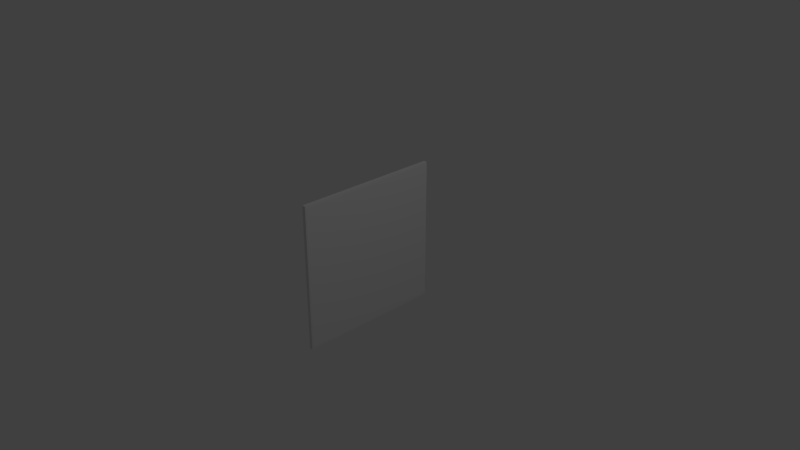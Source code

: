 # Source: cubicle.blend  (saved by Blender 2.78.0; exported with 4.5.12 LTS)
import bpy
from mathutils import Matrix  # noqa: F401  (used for matrix-valued properties, if any)

bpy.ops.wm.read_factory_settings(use_empty=True)
scene = bpy.context.scene
scene.name = 'Scene'

# ---- collections
col_collection_1 = bpy.data.collections.new('Collection 1'); scene.collection.children.link(col_collection_1)

# ---- world
world_world = bpy.data.worlds.new('World'); scene.world = world_world
world_world.color = (0.05088, 0.05088, 0.05088)
world_world.use_sun_shadow = False
world_world.sun_shadow_jitter_overblur = 0.0
world_world.cycles.sampling_method = 'MANUAL'

# ---- cameras
cam_camera = bpy.data.cameras.new('Camera')
cam_camera.clip_end = 100.0
cam_camera.lens = 35.0
cam_camera.sensor_width = 32.0
cam_camera.sensor_height = 18.0
cam_camera.ortho_scale = 7.314
cam_camera.dof.focus_distance = 0.0
cam_camera.dof.aperture_fstop = 128.0

# ---- lights
light_lamp = bpy.data.lights.new('Lamp', 'POINT')
light_lamp.transmission_factor = 0.0
light_lamp.cutoff_distance = 30.0
light_lamp.energy = 100.0
light_lamp.shadow_buffer_clip_start = 1.001
light_lamp.shadow_soft_size = 0.1
light_lamp.shadow_maximum_resolution = 0.006
light_lamp.use_absolute_resolution = True

# ---- meshes
me_cube_000 = bpy.data.meshes.new('Cube.000')
me_cube_000.from_pydata([(-0.644, -0.9884, -1.023), (-0.644, -1.023, -0.9884), (-0.679, -0.9884, -0.9884), (-0.644, -0.9993, -1.022), (-0.644, -1.009, -1.017), (-0.6548, -0.9884, -1.022), (-0.6551, -0.9996, -1.02), (-0.6547, -1.009, -1.015), (-0.6645, -0.9884, -1.017), (-0.6641, -0.9992, -1.015), (-0.6625, -1.007, -1.012), (-0.6548, -1.022, -0.9884), (-0.6645, -1.017, -0.9884), (-0.644, -1.022, -0.9993), (-0.6551, -1.02, -0.9995), (-0.6641, -1.015, -0.9992), (-0.644, -1.017, -1.009), (-0.6547, -1.015, -1.009), (-0.6625, -1.012, -1.007), (-0.6773, -0.9884, -0.9993), (-0.6723, -0.9884, -1.009), (-0.6773, -0.9993, -0.9884), (-0.6752, -0.9995, -0.9996), (-0.6705, -0.9992, -1.009), (-0.6723, -1.009, -0.9884), (-0.6705, -1.009, -0.9992), (-0.6672, -1.007, -1.007), (-0.644, -1.023, 0.9884), (-0.644, -0.9884, 1.023), (-0.679, -0.9884, 0.9884), (-0.644, -1.022, 0.9993), (-0.644, -1.017, 1.009), (-0.6548, -1.022, 0.9884), (-0.6551, -1.02, 0.9996), (-0.6547, -1.015, 1.009), (-0.6645, -1.017, 0.9884), (-0.6641, -1.015, 0.9992), (-0.6625, -1.012, 1.007), (-0.6548, -0.9884, 1.022), (-0.6645, -0.9884, 1.017), (-0.644, -0.9993, 1.022), (-0.6551, -0.9995, 1.02), (-0.6641, -0.9992, 1.015), (-0.644, -1.009, 1.017), (-0.6547, -1.009, 1.015), (-0.6625, -1.007, 1.012), (-0.6773, -0.9993, 0.9884), (-0.6723, -1.009, 0.9884), (-0.6773, -0.9884, 0.9993), (-0.6752, -0.9996, 0.9995), (-0.6705, -1.009, 0.9992), (-0.6723, -0.9884, 1.009), (-0.6705, -0.9992, 1.009), (-0.6672, -1.007, 1.007), (-0.644, 0.9884, -1.023), (-0.679, 0.9884, -0.9884), (-0.644, 1.023, -0.9884), (-0.6548, 0.9884, -1.022), (-0.6645, 0.9884, -1.017), (-0.644, 0.9993, -1.022), (-0.6551, 0.9995, -1.02), (-0.6641, 0.9992, -1.015), (-0.644, 1.009, -1.017), (-0.6547, 1.009, -1.015), (-0.6625, 1.007, -1.012), (-0.6773, 0.9993, -0.9884), (-0.6723, 1.009, -0.9884), (-0.6773, 0.9884, -0.9993), (-0.6752, 0.9996, -0.9995), (-0.6705, 1.009, -0.9992), (-0.6723, 0.9884, -1.009), (-0.6705, 0.9992, -1.009), (-0.6672, 1.007, -1.007), (-0.644, 1.022, -0.9993), (-0.644, 1.017, -1.009), (-0.6548, 1.022, -0.9884), (-0.6551, 1.02, -0.9996), (-0.6547, 1.015, -1.009), (-0.6645, 1.017, -0.9884), (-0.6641, 1.015, -0.9992), (-0.6625, 1.012, -1.007), (-0.644, 0.9884, 1.023), (-0.644, 1.023, 0.9884), (-0.679, 0.9884, 0.9884), (-0.644, 0.9993, 1.022), (-0.644, 1.009, 1.017), (-0.6548, 0.9884, 1.022), (-0.6551, 0.9996, 1.02), (-0.6547, 1.009, 1.015), (-0.6645, 0.9884, 1.017), (-0.6641, 0.9992, 1.015), (-0.6625, 1.007, 1.012), (-0.6548, 1.022, 0.9884), (-0.6645, 1.017, 0.9884), (-0.644, 1.022, 0.9993), (-0.6551, 1.02, 0.9995), (-0.6641, 1.015, 0.9992), (-0.644, 1.017, 1.009), (-0.6547, 1.015, 1.009), (-0.6625, 1.012, 1.007), (-0.6773, 0.9884, 0.9993), (-0.6723, 0.9884, 1.009), (-0.6773, 0.9993, 0.9884), (-0.6752, 0.9995, 0.9996), (-0.6705, 0.9992, 1.009), (-0.6723, 1.009, 0.9884), (-0.6705, 1.009, 0.9992), (-0.6672, 1.007, 1.007), (0.644, -0.9884, -1.023), (0.679, -0.9884, -0.9884), (0.644, -1.023, -0.9884), (0.6548, -0.9884, -1.022), (0.6645, -0.9884, -1.017), (0.644, -0.9993, -1.022), (0.6551, -0.9995, -1.02), (0.6641, -0.9992, -1.015), (0.644, -1.009, -1.017), (0.6547, -1.009, -1.015), (0.6625, -1.007, -1.012), (0.6773, -0.9993, -0.9884), (0.6723, -1.009, -0.9884), (0.6773, -0.9884, -0.9993), (0.6752, -0.9996, -0.9995), (0.6705, -1.009, -0.9992), (0.6723, -0.9884, -1.009), (0.6705, -0.9992, -1.009), (0.6672, -1.007, -1.007), (0.644, -1.022, -0.9993), (0.644, -1.017, -1.009), (0.6548, -1.022, -0.9884), (0.6551, -1.02, -0.9996), (0.6547, -1.015, -1.009), (0.6645, -1.017, -0.9884), (0.6641, -1.015, -0.9992), (0.6625, -1.012, -1.007), (0.644, -0.9884, 1.023), (0.644, -1.023, 0.9884), (0.679, -0.9884, 0.9884), (0.644, -0.9993, 1.022), (0.644, -1.009, 1.017), (0.6548, -0.9884, 1.022), (0.6551, -0.9996, 1.02), (0.6547, -1.009, 1.015), (0.6645, -0.9884, 1.017), (0.6641, -0.9992, 1.015), (0.6625, -1.007, 1.012), (0.6548, -1.022, 0.9884), (0.6645, -1.017, 0.9884), (0.644, -1.022, 0.9993), (0.6551, -1.02, 0.9995), (0.6641, -1.015, 0.9992), (0.644, -1.017, 1.009), (0.6547, -1.015, 1.009), (0.6625, -1.012, 1.007), (0.6773, -0.9884, 0.9993), (0.6723, -0.9884, 1.009), (0.6773, -0.9993, 0.9884), (0.6752, -0.9995, 0.9996), (0.6705, -0.9992, 1.009), (0.6723, -1.009, 0.9884), (0.6705, -1.009, 0.9992), (0.6672, -1.007, 1.007), (0.644, 0.9884, -1.023), (0.644, 1.023, -0.9884), (0.679, 0.9884, -0.9884), (0.644, 0.9993, -1.022), (0.644, 1.009, -1.017), (0.6548, 0.9884, -1.022), (0.6551, 0.9996, -1.02), (0.6547, 1.009, -1.015), (0.6645, 0.9884, -1.017), (0.6641, 0.9992, -1.015), (0.6625, 1.007, -1.012), (0.6548, 1.022, -0.9884), (0.6645, 1.017, -0.9884), (0.644, 1.022, -0.9993), (0.6551, 1.02, -0.9995), (0.6641, 1.015, -0.9992), (0.644, 1.017, -1.009), (0.6547, 1.015, -1.009), (0.6625, 1.012, -1.007), (0.6773, 0.9884, -0.9993), (0.6723, 0.9884, -1.009), (0.6773, 0.9993, -0.9884), (0.6752, 0.9995, -0.9996), (0.6705, 0.9992, -1.009), (0.6723, 1.009, -0.9884), (0.6705, 1.009, -0.9992), (0.6672, 1.007, -1.007), (0.644, 0.9884, 1.023), (0.679, 0.9884, 0.9884), (0.644, 1.023, 0.9884), (0.6548, 0.9884, 1.022), (0.6645, 0.9884, 1.017), (0.644, 0.9993, 1.022), (0.6551, 0.9995, 1.02), (0.6641, 0.9992, 1.015), (0.644, 1.009, 1.017), (0.6547, 1.009, 1.015), (0.6625, 1.007, 1.012), (0.6773, 0.9993, 0.9884), (0.6723, 1.009, 0.9884), (0.6773, 0.9884, 0.9993), (0.6752, 0.9996, 0.9995), (0.6705, 1.009, 0.9992), (0.6723, 0.9884, 1.009), (0.6705, 0.9992, 1.009), (0.6672, 1.007, 1.007), (0.644, 1.022, 0.9993), (0.644, 1.017, 1.009), (0.6548, 1.022, 0.9884), (0.6551, 1.02, 0.9996), (0.6547, 1.015, 1.009), (0.6645, 1.017, 0.9884), (0.6641, 1.015, 0.9992), (0.6625, 1.012, 1.007)], [], [(110, 136, 27, 1), (164, 190, 137, 109), (189, 81, 28, 135), (2, 29, 83, 55), (56, 82, 191, 163), (0, 3, 6, 5), (3, 4, 7, 6), (4, 16, 17, 7), (5, 6, 9, 8), (6, 7, 10, 9), (7, 17, 18, 10), (1, 11, 14, 13), (11, 12, 15, 14), (12, 24, 25, 15), (13, 14, 17, 16), (14, 15, 18, 17), (15, 25, 26, 18), (2, 19, 22, 21), (19, 20, 23, 22), (20, 8, 9, 23), (21, 22, 25, 24), (22, 23, 26, 25), (23, 9, 10, 26), (10, 18, 26), (27, 30, 33, 32), (30, 31, 34, 33), (31, 43, 44, 34), (32, 33, 36, 35), (33, 34, 37, 36), (34, 44, 45, 37), (28, 38, 41, 40), (38, 39, 42, 41), (39, 51, 52, 42), (40, 41, 44, 43), (41, 42, 45, 44), (42, 52, 53, 45), (29, 46, 49, 48), (46, 47, 50, 49), (47, 35, 36, 50), (48, 49, 52, 51), (49, 50, 53, 52), (50, 36, 37, 53), (37, 45, 53), (54, 57, 60, 59), (57, 58, 61, 60), (58, 70, 71, 61), (59, 60, 63, 62), (60, 61, 64, 63), (61, 71, 72, 64), (55, 65, 68, 67), (65, 66, 69, 68), (66, 78, 79, 69), (67, 68, 71, 70), (68, 69, 72, 71), (69, 79, 80, 72), (56, 73, 76, 75), (73, 74, 77, 76), (74, 62, 63, 77), (75, 76, 79, 78), (76, 77, 80, 79), (77, 63, 64, 80), (64, 72, 80), (81, 84, 87, 86), (84, 85, 88, 87), (85, 97, 98, 88), (86, 87, 90, 89), (87, 88, 91, 90), (88, 98, 99, 91), (82, 92, 95, 94), (92, 93, 96, 95), (93, 105, 106, 96), (94, 95, 98, 97), (95, 96, 99, 98), (96, 106, 107, 99), (83, 100, 103, 102), (100, 101, 104, 103), (101, 89, 90, 104), (102, 103, 106, 105), (103, 104, 107, 106), (104, 90, 91, 107), (91, 99, 107), (108, 111, 114, 113), (111, 112, 115, 114), (112, 124, 125, 115), (113, 114, 117, 116), (114, 115, 118, 117), (115, 125, 126, 118), (109, 119, 122, 121), (119, 120, 123, 122), (120, 132, 133, 123), (121, 122, 125, 124), (122, 123, 126, 125), (123, 133, 134, 126), (110, 127, 130, 129), (127, 128, 131, 130), (128, 116, 117, 131), (129, 130, 133, 132), (130, 131, 134, 133), (131, 117, 118, 134), (118, 126, 134), (135, 138, 141, 140), (138, 139, 142, 141), (139, 151, 152, 142), (140, 141, 144, 143), (141, 142, 145, 144), (142, 152, 153, 145), (136, 146, 149, 148), (146, 147, 150, 149), (147, 159, 160, 150), (148, 149, 152, 151), (149, 150, 153, 152), (150, 160, 161, 153), (137, 154, 157, 156), (154, 155, 158, 157), (155, 143, 144, 158), (156, 157, 160, 159), (157, 158, 161, 160), (158, 144, 145, 161), (145, 153, 161), (162, 165, 168, 167), (165, 166, 169, 168), (166, 178, 179, 169), (167, 168, 171, 170), (168, 169, 172, 171), (169, 179, 180, 172), (163, 173, 176, 175), (173, 174, 177, 176), (174, 186, 187, 177), (175, 176, 179, 178), (176, 177, 180, 179), (177, 187, 188, 180), (164, 181, 184, 183), (181, 182, 185, 184), (182, 170, 171, 185), (183, 184, 187, 186), (184, 185, 188, 187), (185, 171, 172, 188), (172, 180, 188), (189, 192, 195, 194), (192, 193, 196, 195), (193, 205, 206, 196), (194, 195, 198, 197), (195, 196, 199, 198), (196, 206, 207, 199), (190, 200, 203, 202), (200, 201, 204, 203), (201, 213, 214, 204), (202, 203, 206, 205), (203, 204, 207, 206), (204, 214, 215, 207), (191, 208, 211, 210), (208, 209, 212, 211), (209, 197, 198, 212), (210, 211, 214, 213), (211, 212, 215, 214), (212, 198, 199, 215), (199, 207, 215), (54, 0, 5, 57), (57, 5, 8, 58), (58, 8, 20, 70), (70, 20, 19, 67), (67, 19, 2, 55), (1, 27, 32, 11), (11, 32, 35, 12), (12, 35, 47, 24), (24, 47, 46, 21), (21, 46, 29, 2), (28, 81, 86, 38), (38, 86, 89, 39), (39, 89, 101, 51), (51, 101, 100, 48), (48, 100, 83, 29), (82, 56, 75, 92), (92, 75, 78, 93), (93, 78, 66, 105), (105, 66, 65, 102), (102, 65, 55, 83), (162, 54, 59, 165), (165, 59, 62, 166), (166, 62, 74, 178), (178, 74, 73, 175), (175, 73, 56, 163), (81, 189, 194, 84), (84, 194, 197, 85), (85, 197, 209, 97), (97, 209, 208, 94), (94, 208, 191, 82), (190, 164, 183, 200), (200, 183, 186, 201), (201, 186, 174, 213), (213, 174, 173, 210), (210, 173, 163, 191), (108, 162, 167, 111), (111, 167, 170, 112), (112, 170, 182, 124), (124, 182, 181, 121), (121, 181, 164, 109), (189, 135, 140, 192), (192, 140, 143, 193), (193, 143, 155, 205), (205, 155, 154, 202), (202, 154, 137, 190), (136, 110, 129, 146), (146, 129, 132, 147), (147, 132, 120, 159), (159, 120, 119, 156), (156, 119, 109, 137), (0, 108, 113, 3), (3, 113, 116, 4), (4, 116, 128, 16), (16, 128, 127, 13), (13, 127, 110, 1), (135, 28, 40, 138), (138, 40, 43, 139), (139, 43, 31, 151), (151, 31, 30, 148), (148, 30, 27, 136), (54, 162, 108, 0)])
me_cube_000.polygons.foreach_set('use_smooth', [True] * 218)
_uv = me_cube_000.uv_layers.new(name='UVMap')
_uv.uv.foreach_set('vector', [0.6274, 0.6865, 0.6269, 0.3511, 0.8681, 0.3508, 0.8686, 0.6862, 0.7458, 0.004839, 0.7458, 0.3426, 0.3755, 0.3426, 0.3755, 0.004839, 0.003852, 0.6881, 0.2451, 0.6881, 0.2451, 0.9995, 0.003852, 0.9996, 0.3702, 0.6853, 1.116e-08, 0.6853, 0.0, 0.3475, 0.3702, 0.3475, 0.3761, 0.6882, 0.3755, 0.3529, 0.6168, 0.3526, 0.6173, 0.6879, 0.8901, 0.5821, 0.888, 0.5821, 0.8879, 0.5802, 0.89, 0.5802, 0.888, 0.5821, 0.8861, 0.5821, 0.8861, 0.5802, 0.8879, 0.5802, 0.8686, 0.6913, 0.8686, 0.6898, 0.8706, 0.6898, 0.8706, 0.691, 0.89, 0.5802, 0.8879, 0.5802, 0.8879, 0.5786, 0.8899, 0.5786, 0.8879, 0.5802, 0.8861, 0.5802, 0.8864, 0.5789, 0.8879, 0.5786, 0.8861, 0.5802, 0.8848, 0.5802, 0.8854, 0.5789, 0.8864, 0.5789, 0.8686, 0.6862, 0.8706, 0.6862, 0.8707, 0.6881, 0.8686, 0.688, 0.8706, 0.6862, 0.8724, 0.6863, 0.8723, 0.6882, 0.8707, 0.6881, 0.8724, 0.6863, 0.8739, 0.6865, 0.8735, 0.6883, 0.8723, 0.6882, 0.8686, 0.688, 0.8707, 0.6881, 0.8706, 0.6898, 0.8686, 0.6898, 0.8707, 0.6881, 0.8723, 0.6882, 0.872, 0.6896, 0.8706, 0.6898, 0.8723, 0.6882, 0.8735, 0.6883, 0.8729, 0.6897, 0.872, 0.6896, 0.8739, 0.351, 0.8739, 0.3491, 0.876, 0.3491, 0.8759, 0.351, 0.8739, 0.3491, 0.8739, 0.3475, 0.8759, 0.3476, 0.876, 0.3491, 0.8898, 0.5772, 0.8899, 0.5786, 0.8879, 0.5786, 0.8877, 0.5775, 0.8759, 0.351, 0.876, 0.3491, 0.8776, 0.3492, 0.8777, 0.351, 0.876, 0.3491, 0.8759, 0.3476, 0.8773, 0.3478, 0.8776, 0.3492, 0.8877, 0.5775, 0.8879, 0.5786, 0.8864, 0.5789, 0.8863, 0.5781, 0.872, 0.6904, 0.872, 0.6896, 0.8729, 0.6897, 0.8681, 0.3508, 0.8681, 0.349, 0.8702, 0.349, 0.8701, 0.3509, 0.8681, 0.349, 0.8681, 0.3475, 0.8701, 0.3476, 0.8702, 0.349, 0.8904, 0.3523, 0.8885, 0.3523, 0.8886, 0.3505, 0.8902, 0.3505, 0.8701, 0.3509, 0.8702, 0.349, 0.8719, 0.3492, 0.8719, 0.351, 0.8702, 0.349, 0.8701, 0.3476, 0.8716, 0.3479, 0.8719, 0.3492, 0.8902, 0.3505, 0.8886, 0.3505, 0.8885, 0.3492, 0.8897, 0.3492, 0.8845, 0.3523, 0.8846, 0.3505, 0.8867, 0.3504, 0.8865, 0.3523, 0.8846, 0.3505, 0.885, 0.3488, 0.887, 0.3489, 0.8867, 0.3504, 0.885, 0.3488, 0.8855, 0.3475, 0.8874, 0.3478, 0.887, 0.3489, 0.8865, 0.3523, 0.8867, 0.3504, 0.8886, 0.3505, 0.8885, 0.3523, 0.8867, 0.3504, 0.887, 0.3489, 0.8885, 0.3492, 0.8886, 0.3505, 0.887, 0.3489, 0.8874, 0.3478, 0.8889, 0.3484, 0.8885, 0.3492, 0.8739, 0.6888, 0.8759, 0.6888, 0.876, 0.6907, 0.8739, 0.6906, 0.8759, 0.6888, 0.8777, 0.6888, 0.8776, 0.6906, 0.876, 0.6907, 0.8777, 0.6888, 0.8792, 0.6888, 0.8788, 0.6906, 0.8776, 0.6906, 0.8739, 0.6906, 0.876, 0.6907, 0.8759, 0.6922, 0.8739, 0.6923, 0.876, 0.6907, 0.8776, 0.6906, 0.8773, 0.692, 0.8759, 0.6922, 0.8776, 0.6906, 0.8788, 0.6906, 0.8782, 0.692, 0.8773, 0.692, 0.8897, 0.3492, 0.8885, 0.3492, 0.8889, 0.3484, 0.7549, 0.004508, 0.7529, 0.004544, 0.7528, 0.002702, 0.7549, 0.002709, 0.7529, 0.004544, 0.7511, 0.004646, 0.7512, 0.00286, 0.7528, 0.002702, 0.005304, 4.074e-08, 0.005304, 0.001324, 0.003286, 0.001402, 0.003292, 0.0002993, 0.7549, 0.002709, 0.7528, 0.002702, 0.7529, 0.001271, 0.7549, 0.001157, 0.7528, 0.002702, 0.7512, 0.00286, 0.7515, 0.00161, 0.7529, 0.001271, 0.003292, 0.0002993, 0.003286, 0.001402, 0.001835, 0.001674, 0.001835, 0.0008715, 0.005304, 0.004839, 0.003278, 0.004839, 0.003212, 0.002941, 0.005304, 0.00299, 0.003278, 0.004839, 0.001451, 0.004839, 0.00154, 0.003003, 0.003212, 0.002941, 0.001451, 0.004839, 0.0, 0.004839, 0.0003327, 0.002999, 0.00154, 0.003003, 0.005304, 0.00299, 0.003212, 0.002941, 0.003286, 0.001402, 0.005304, 0.001324, 0.003212, 0.002941, 0.00154, 0.003003, 0.001835, 0.001674, 0.003286, 0.001402, 0.00154, 0.003003, 0.0003327, 0.002999, 0.0009551, 0.001674, 0.001835, 0.001674, 0.3761, 0.6882, 0.3761, 0.69, 0.374, 0.6901, 0.374, 0.6882, 0.3761, 0.69, 0.3761, 0.6916, 0.374, 0.6915, 0.374, 0.6901, 0.7549, 1.874e-06, 0.7549, 0.001157, 0.7529, 0.001271, 0.7529, 0.0003088, 0.374, 0.6882, 0.374, 0.6901, 0.3723, 0.6899, 0.3722, 0.6881, 0.374, 0.6901, 0.374, 0.6915, 0.3726, 0.6911, 0.3723, 0.6899, 0.374, 0.6915, 0.374, 0.6924, 0.3726, 0.6918, 0.3726, 0.6911, 0.001835, 0.0008715, 0.001835, 0.001674, 0.0009551, 0.001674, 0.2451, 0.6881, 0.2451, 0.6865, 0.2471, 0.6866, 0.2471, 0.6882, 0.2451, 0.6865, 0.2451, 0.6853, 0.2471, 0.6855, 0.2471, 0.6866, 0.3755, 0.3478, 0.3755, 0.3493, 0.3735, 0.3493, 0.3735, 0.3481, 0.2471, 0.6882, 0.2471, 0.6866, 0.2488, 0.6869, 0.2489, 0.6885, 0.2471, 0.6866, 0.2471, 0.6855, 0.2485, 0.6859, 0.2488, 0.6869, 0.3735, 0.3481, 0.3735, 0.3493, 0.3721, 0.3495, 0.3721, 0.3486, 0.3755, 0.3529, 0.3735, 0.3529, 0.3734, 0.3509, 0.3755, 0.351, 0.3735, 0.3529, 0.3717, 0.3528, 0.3718, 0.3509, 0.3734, 0.3509, 0.3717, 0.3528, 0.3702, 0.3526, 0.3706, 0.3508, 0.3718, 0.3509, 0.3755, 0.351, 0.3734, 0.3509, 0.3735, 0.3493, 0.3755, 0.3493, 0.3734, 0.3509, 0.3718, 0.3509, 0.3721, 0.3495, 0.3735, 0.3493, 0.3718, 0.3509, 0.3706, 0.3508, 0.3712, 0.3494, 0.3721, 0.3495, 0.005304, 0.3426, 0.005304, 0.3445, 0.003224, 0.3446, 0.003278, 0.3426, 0.005304, 0.3445, 0.005304, 0.3462, 0.003292, 0.3461, 0.003224, 0.3446, 0.005304, 0.3462, 0.005304, 0.3475, 0.003286, 0.3472, 0.003292, 0.3461, 0.003278, 0.3426, 0.003224, 0.3446, 0.001537, 0.3445, 0.001451, 0.3426, 0.003224, 0.3446, 0.003292, 0.3461, 0.001835, 0.3458, 0.001537, 0.3445, 0.003292, 0.3461, 0.003286, 0.3472, 0.001835, 0.3466, 0.001835, 0.3458, 0.3721, 0.3486, 0.3721, 0.3495, 0.3712, 0.3494, 0.8901, 0.8022, 0.89, 0.804, 0.8879, 0.8041, 0.888, 0.8022, 0.89, 0.804, 0.8899, 0.8057, 0.8879, 0.8056, 0.8879, 0.8041, 0.8899, 0.8057, 0.8898, 0.807, 0.8877, 0.8067, 0.8879, 0.8056, 0.888, 0.8022, 0.8879, 0.8041, 0.8861, 0.804, 0.8861, 0.8022, 0.8879, 0.8041, 0.8879, 0.8056, 0.8864, 0.8053, 0.8861, 0.804, 0.8879, 0.8056, 0.8877, 0.8067, 0.8863, 0.8061, 0.8864, 0.8053, 0.8845, 0.351, 0.8825, 0.351, 0.8824, 0.3491, 0.8845, 0.3491, 0.8825, 0.351, 0.8806, 0.351, 0.8807, 0.3492, 0.8824, 0.3491, 0.6221, 0.6868, 0.6235, 0.6866, 0.6236, 0.6885, 0.6224, 0.6886, 0.8845, 0.3491, 0.8824, 0.3491, 0.8825, 0.3476, 0.8845, 0.3475, 0.8824, 0.3491, 0.8807, 0.3492, 0.881, 0.3478, 0.8825, 0.3476, 0.6224, 0.6886, 0.6236, 0.6885, 0.6239, 0.6899, 0.623, 0.69, 0.6274, 0.6865, 0.6274, 0.6883, 0.6253, 0.6884, 0.6253, 0.6865, 0.6274, 0.6883, 0.6274, 0.6901, 0.6254, 0.6901, 0.6253, 0.6884, 0.8845, 0.8022, 0.8861, 0.8022, 0.8861, 0.804, 0.8848, 0.804, 0.6253, 0.6865, 0.6253, 0.6884, 0.6236, 0.6885, 0.6235, 0.6866, 0.6253, 0.6884, 0.6254, 0.6901, 0.6239, 0.6899, 0.6236, 0.6885, 0.6254, 0.6901, 0.6254, 0.6913, 0.6239, 0.6907, 0.6239, 0.6899, 0.8864, 0.8053, 0.8863, 0.8061, 0.8854, 0.8053, 0.8845, 0.5724, 0.8865, 0.5724, 0.8867, 0.5743, 0.8846, 0.5743, 0.8865, 0.5724, 0.8885, 0.5724, 0.8886, 0.5742, 0.8867, 0.5743, 0.8885, 0.5724, 0.8904, 0.5724, 0.8901, 0.5742, 0.8886, 0.5742, 0.8846, 0.5743, 0.8867, 0.5743, 0.887, 0.5758, 0.885, 0.5759, 0.8867, 0.5743, 0.8886, 0.5742, 0.8885, 0.5756, 0.887, 0.5758, 0.8886, 0.5742, 0.8901, 0.5742, 0.8897, 0.5756, 0.8885, 0.5756, 0.6269, 0.3511, 0.6249, 0.3512, 0.6248, 0.3493, 0.6269, 0.3493, 0.6249, 0.3512, 0.623, 0.3513, 0.6231, 0.3495, 0.6248, 0.3493, 0.8792, 0.6888, 0.8806, 0.6888, 0.8807, 0.6906, 0.8795, 0.6906, 0.6269, 0.3493, 0.6248, 0.3493, 0.6249, 0.3479, 0.6269, 0.3478, 0.6248, 0.3493, 0.6231, 0.3495, 0.6234, 0.3482, 0.6249, 0.3479, 0.8795, 0.6906, 0.8807, 0.6906, 0.881, 0.692, 0.8801, 0.692, 0.8845, 0.6888, 0.8845, 0.6906, 0.8824, 0.6907, 0.8825, 0.6888, 0.8845, 0.6906, 0.8845, 0.6923, 0.8825, 0.6922, 0.8824, 0.6907, 0.8855, 0.5772, 0.885, 0.5759, 0.887, 0.5758, 0.8874, 0.5769, 0.8825, 0.6888, 0.8824, 0.6907, 0.8807, 0.6906, 0.8806, 0.6888, 0.8824, 0.6907, 0.8825, 0.6922, 0.881, 0.692, 0.8807, 0.6906, 0.8874, 0.5769, 0.887, 0.5758, 0.8885, 0.5756, 0.8889, 0.5764, 0.8885, 0.5756, 0.8897, 0.5756, 0.8889, 0.5764, 0.9961, 0.004507, 0.9961, 0.002707, 0.9982, 0.002689, 0.9982, 0.004542, 0.9961, 0.002707, 0.9961, 0.001155, 0.9982, 0.001271, 0.9982, 0.002689, 0.6173, 0.6924, 0.6173, 0.6913, 0.6193, 0.6912, 0.6193, 0.6921, 0.9982, 0.004542, 0.9982, 0.002689, 0.9999, 0.002854, 1.0, 0.004644, 0.9982, 0.002689, 0.9982, 0.001271, 0.9996, 0.001608, 0.9999, 0.002854, 0.9982, 0.001271, 0.9982, 0.0003107, 0.9996, 0.0009073, 0.9996, 0.001608, 0.6173, 0.6879, 0.6193, 0.6879, 0.6194, 0.6897, 0.6173, 0.6897, 0.6193, 0.6879, 0.6211, 0.6878, 0.621, 0.6896, 0.6194, 0.6897, 0.7511, 0.004839, 0.7496, 0.004839, 0.7495, 0.002999, 0.7508, 0.003003, 0.6173, 0.6897, 0.6194, 0.6897, 0.6193, 0.6912, 0.6173, 0.6913, 0.6194, 0.6897, 0.621, 0.6896, 0.6207, 0.6908, 0.6193, 0.6912, 0.7508, 0.003003, 0.7495, 0.002999, 0.7492, 0.001674, 0.7501, 0.001674, 0.7458, 0.004839, 0.7458, 0.00299, 0.7479, 0.002931, 0.7478, 0.004839, 0.7458, 0.00299, 0.7458, 0.001324, 0.7478, 0.001405, 0.7479, 0.002931, 0.7458, 0.001324, 0.7458, 0.0, 0.7478, 0.0003035, 0.7478, 0.001405, 0.7478, 0.004839, 0.7479, 0.002931, 0.7495, 0.002999, 0.7496, 0.004839, 0.7479, 0.002931, 0.7478, 0.001405, 0.7492, 0.001674, 0.7495, 0.002999, 0.7478, 0.001405, 0.7478, 0.0003035, 0.7492, 0.0008715, 0.7492, 0.001674, 0.7492, 0.0008715, 0.7501, 0.001674, 0.7492, 0.001674, 0.003852, 0.6881, 0.001826, 0.6882, 0.001761, 0.6866, 0.003852, 0.6865, 0.001826, 0.6882, 5.581e-08, 0.6885, 8.886e-05, 0.687, 0.001761, 0.6866, 0.7458, 0.3475, 0.7458, 0.3462, 0.7478, 0.3461, 0.7478, 0.3472, 0.003852, 0.6865, 0.001761, 0.6866, 0.001835, 0.6855, 0.003852, 0.6853, 0.001761, 0.6866, 8.886e-05, 0.687, 0.0003841, 0.686, 0.001835, 0.6855, 0.7478, 0.3472, 0.7478, 0.3461, 0.7492, 0.3458, 0.7492, 0.3466, 0.7458, 0.3426, 0.7478, 0.3426, 0.7479, 0.3445, 0.7458, 0.3445, 0.7478, 0.3426, 0.7496, 0.3426, 0.7495, 0.3445, 0.7479, 0.3445, 0.6221, 0.3523, 0.6206, 0.3524, 0.6205, 0.3506, 0.6217, 0.3504, 0.7458, 0.3445, 0.7479, 0.3445, 0.7478, 0.3461, 0.7458, 0.3462, 0.7479, 0.3445, 0.7495, 0.3445, 0.7492, 0.3458, 0.7478, 0.3461, 0.6217, 0.3504, 0.6205, 0.3506, 0.6202, 0.3492, 0.6211, 0.3491, 0.6168, 0.3526, 0.6168, 0.3507, 0.6188, 0.3506, 0.6188, 0.3525, 0.6168, 0.3507, 0.6167, 0.349, 0.6188, 0.349, 0.6188, 0.3506, 0.6167, 0.349, 0.6167, 0.3475, 0.6188, 0.3478, 0.6188, 0.349, 0.6188, 0.3525, 0.6188, 0.3506, 0.6205, 0.3506, 0.6206, 0.3524, 0.6188, 0.3506, 0.6188, 0.349, 0.6202, 0.3492, 0.6205, 0.3506, 0.6188, 0.349, 0.6188, 0.3478, 0.6202, 0.3483, 0.6202, 0.3492, 0.6202, 0.3483, 0.6211, 0.3491, 0.6202, 0.3492, 0.7549, 0.004508, 0.7549, 0.3399, 0.7529, 0.3399, 0.7529, 0.004544, 0.7529, 0.004544, 0.7529, 0.3399, 0.7511, 0.34, 0.7511, 0.004646, 0.005304, 4.074e-08, 0.3755, 0.0, 0.3755, 0.001324, 0.005304, 0.001324, 0.005304, 0.001324, 0.3755, 0.001324, 0.3755, 0.00299, 0.005304, 0.00299, 0.005304, 0.00299, 0.3755, 0.00299, 0.3755, 0.004839, 0.005304, 0.004839, 0.8686, 0.6862, 0.8681, 0.3508, 0.8701, 0.3509, 0.8706, 0.6862, 0.8706, 0.6862, 0.8701, 0.3509, 0.8719, 0.351, 0.8724, 0.6863, 0.8792, 0.351, 0.8792, 0.6888, 0.8777, 0.6888, 0.8777, 0.351, 0.8777, 0.351, 0.8777, 0.6888, 0.8759, 0.6888, 0.8759, 0.351, 0.8759, 0.351, 0.8759, 0.6888, 0.8739, 0.6888, 0.8739, 0.351, 0.2451, 0.9995, 0.2451, 0.6881, 0.2471, 0.6882, 0.2471, 0.9997, 0.2471, 0.9997, 0.2471, 0.6882, 0.2489, 0.6885, 0.2489, 1.0, 0.3755, 0.3475, 0.005304, 0.3475, 0.005304, 0.3462, 0.3755, 0.3462, 0.3755, 0.3462, 0.005304, 0.3462, 0.005304, 0.3445, 0.3755, 0.3445, 0.3755, 0.3445, 0.005304, 0.3445, 0.005304, 0.3426, 0.3755, 0.3426, 0.3755, 0.3529, 0.3761, 0.6882, 0.374, 0.6882, 0.3735, 0.3529, 0.3735, 0.3529, 0.374, 0.6882, 0.3722, 0.6881, 0.3717, 0.3528, 2.233e-08, 0.3426, 0.0, 0.004839, 0.001451, 0.004839, 0.001451, 0.3426, 0.001451, 0.3426, 0.001451, 0.004839, 0.003278, 0.004839, 0.003278, 0.3426, 0.003278, 0.3426, 0.003278, 0.004839, 0.005304, 0.004839, 0.005304, 0.3426, 0.9961, 0.004507, 0.7549, 0.004508, 0.7549, 0.002709, 0.9961, 0.002707, 0.9961, 0.002707, 0.7549, 0.002709, 0.7549, 0.001157, 0.9961, 0.001155, 0.9961, 0.001155, 0.7549, 0.001157, 0.7549, 1.874e-06, 0.9961, 0.0, 0.6173, 0.6913, 0.3761, 0.6916, 0.3761, 0.69, 0.6173, 0.6897, 0.6173, 0.6897, 0.3761, 0.69, 0.3761, 0.6882, 0.6173, 0.6879, 0.2451, 0.6881, 0.003852, 0.6881, 0.003852, 0.6865, 0.2451, 0.6865, 0.2451, 0.6865, 0.003852, 0.6865, 0.003852, 0.6853, 0.2451, 0.6853, 0.3755, 0.3478, 0.6167, 0.3475, 0.6167, 0.349, 0.3755, 0.3493, 0.3755, 0.3493, 0.6167, 0.349, 0.6168, 0.3507, 0.3755, 0.351, 0.3755, 0.351, 0.6168, 0.3507, 0.6168, 0.3526, 0.3755, 0.3529, 0.7458, 0.3426, 0.7458, 0.004839, 0.7478, 0.004839, 0.7478, 0.3426, 0.7478, 0.3426, 0.7478, 0.004839, 0.7496, 0.004839, 0.7496, 0.3426, 0.7496, 0.3426, 0.7496, 0.004839, 0.7511, 0.004839, 0.7511, 0.3426, 0.6206, 0.3524, 0.6211, 0.6878, 0.6193, 0.6879, 0.6188, 0.3525, 0.6188, 0.3525, 0.6193, 0.6879, 0.6173, 0.6879, 0.6168, 0.3526, 0.9961, 0.3398, 0.9961, 0.004507, 0.9982, 0.004542, 0.9982, 0.3399, 0.9982, 0.3399, 0.9982, 0.004542, 1.0, 0.004644, 1.0, 0.34, 0.3755, 2.037e-08, 0.7458, 0.0, 0.7458, 0.001324, 0.3755, 0.001324, 0.3755, 0.001324, 0.7458, 0.001324, 0.7458, 0.00299, 0.3755, 0.00299, 0.3755, 0.00299, 0.7458, 0.00299, 0.7458, 0.004839, 0.3755, 0.004839, 0.003852, 0.6881, 0.003852, 0.9996, 0.001826, 0.9997, 0.001826, 0.6882, 0.001826, 0.6882, 0.001826, 0.9997, 0.0, 1.0, 5.581e-08, 0.6885, 0.7458, 0.3475, 0.3755, 0.3475, 0.3755, 0.3462, 0.7458, 0.3462, 0.7458, 0.3462, 0.3755, 0.3462, 0.3755, 0.3445, 0.7458, 0.3445, 0.7458, 0.3445, 0.3755, 0.3445, 0.3755, 0.3426, 0.7458, 0.3426, 0.6269, 0.3511, 0.6274, 0.6865, 0.6253, 0.6865, 0.6249, 0.3512, 0.6249, 0.3512, 0.6253, 0.6865, 0.6235, 0.6866, 0.623, 0.3513, 0.8792, 0.6888, 0.8792, 0.351, 0.8806, 0.351, 0.8806, 0.6888, 0.8806, 0.6888, 0.8806, 0.351, 0.8825, 0.351, 0.8825, 0.6888, 0.8825, 0.6888, 0.8825, 0.351, 0.8845, 0.351, 0.8845, 0.6888, 0.8901, 0.5821, 0.8901, 0.8022, 0.888, 0.8022, 0.888, 0.5821, 0.888, 0.5821, 0.888, 0.8022, 0.8861, 0.8022, 0.8861, 0.5821, 0.8861, 0.5821, 0.8861, 0.8022, 0.8845, 0.8022, 0.8845, 0.5821, 0.8686, 0.6898, 0.6274, 0.6901, 0.6274, 0.6883, 0.8686, 0.688, 0.8686, 0.688, 0.6274, 0.6883, 0.6274, 0.6865, 0.8686, 0.6862, 0.8845, 0.5724, 0.8845, 0.3523, 0.8865, 0.3523, 0.8865, 0.5724, 0.8865, 0.5724, 0.8865, 0.3523, 0.8885, 0.3523, 0.8885, 0.5724, 0.8885, 0.5724, 0.8885, 0.3523, 0.8904, 0.3523, 0.8904, 0.5724, 0.6269, 0.3478, 0.8681, 0.3475, 0.8681, 0.349, 0.6269, 0.3493, 0.6269, 0.3493, 0.8681, 0.349, 0.8681, 0.3508, 0.6269, 0.3511, 0.7549, 0.004508, 0.9961, 0.004507, 0.9961, 0.3398, 0.7549, 0.3399])
_uv.active_render = True
_uv = me_cube_000.uv_layers.new(name='UVMap.001')
_uv.uv.foreach_set('vector', [0.6274, 0.6865, 0.6269, 0.3511, 0.8681, 0.3508, 0.8686, 0.6862, 0.7458, 0.004839, 0.7458, 0.3426, 0.3755, 0.3426, 0.3755, 0.004839, 0.003852, 0.6881, 0.2451, 0.6881, 0.2451, 0.9995, 0.003852, 0.9996, 0.3702, 0.6853, 1.116e-08, 0.6853, 0.0, 0.3475, 0.3702, 0.3475, 0.3761, 0.6882, 0.3755, 0.3529, 0.6168, 0.3526, 0.6173, 0.6879, 0.8901, 0.5821, 0.888, 0.5821, 0.8879, 0.5802, 0.89, 0.5802, 0.888, 0.5821, 0.8861, 0.5821, 0.8861, 0.5802, 0.8879, 0.5802, 0.8686, 0.6913, 0.8686, 0.6898, 0.8706, 0.6898, 0.8706, 0.691, 0.89, 0.5802, 0.8879, 0.5802, 0.8879, 0.5786, 0.8899, 0.5786, 0.8879, 0.5802, 0.8861, 0.5802, 0.8864, 0.5789, 0.8879, 0.5786, 0.8861, 0.5802, 0.8848, 0.5802, 0.8854, 0.5789, 0.8864, 0.5789, 0.8686, 0.6862, 0.8706, 0.6862, 0.8707, 0.6881, 0.8686, 0.688, 0.8706, 0.6862, 0.8724, 0.6863, 0.8723, 0.6882, 0.8707, 0.6881, 0.8724, 0.6863, 0.8739, 0.6865, 0.8735, 0.6883, 0.8723, 0.6882, 0.8686, 0.688, 0.8707, 0.6881, 0.8706, 0.6898, 0.8686, 0.6898, 0.8707, 0.6881, 0.8723, 0.6882, 0.872, 0.6896, 0.8706, 0.6898, 0.8723, 0.6882, 0.8735, 0.6883, 0.8729, 0.6897, 0.872, 0.6896, 0.8739, 0.351, 0.8739, 0.3491, 0.876, 0.3491, 0.8759, 0.351, 0.8739, 0.3491, 0.8739, 0.3475, 0.8759, 0.3476, 0.876, 0.3491, 0.8898, 0.5772, 0.8899, 0.5786, 0.8879, 0.5786, 0.8877, 0.5775, 0.8759, 0.351, 0.876, 0.3491, 0.8776, 0.3492, 0.8777, 0.351, 0.876, 0.3491, 0.8759, 0.3476, 0.8773, 0.3478, 0.8776, 0.3492, 0.8877, 0.5775, 0.8879, 0.5786, 0.8864, 0.5789, 0.8863, 0.5781, 0.872, 0.6904, 0.872, 0.6896, 0.8729, 0.6897, 0.8681, 0.3508, 0.8681, 0.349, 0.8702, 0.349, 0.8701, 0.3509, 0.8681, 0.349, 0.8681, 0.3475, 0.8701, 0.3476, 0.8702, 0.349, 0.8904, 0.3523, 0.8885, 0.3523, 0.8886, 0.3505, 0.8902, 0.3505, 0.8701, 0.3509, 0.8702, 0.349, 0.8719, 0.3492, 0.8719, 0.351, 0.8702, 0.349, 0.8701, 0.3476, 0.8716, 0.3479, 0.8719, 0.3492, 0.8902, 0.3505, 0.8886, 0.3505, 0.8885, 0.3492, 0.8897, 0.3492, 0.8845, 0.3523, 0.8846, 0.3505, 0.8867, 0.3504, 0.8865, 0.3523, 0.8846, 0.3505, 0.885, 0.3488, 0.887, 0.3489, 0.8867, 0.3504, 0.885, 0.3488, 0.8855, 0.3475, 0.8874, 0.3478, 0.887, 0.3489, 0.8865, 0.3523, 0.8867, 0.3504, 0.8886, 0.3505, 0.8885, 0.3523, 0.8867, 0.3504, 0.887, 0.3489, 0.8885, 0.3492, 0.8886, 0.3505, 0.887, 0.3489, 0.8874, 0.3478, 0.8889, 0.3484, 0.8885, 0.3492, 0.8739, 0.6888, 0.8759, 0.6888, 0.876, 0.6907, 0.8739, 0.6906, 0.8759, 0.6888, 0.8777, 0.6888, 0.8776, 0.6906, 0.876, 0.6907, 0.8777, 0.6888, 0.8792, 0.6888, 0.8788, 0.6906, 0.8776, 0.6906, 0.8739, 0.6906, 0.876, 0.6907, 0.8759, 0.6922, 0.8739, 0.6923, 0.876, 0.6907, 0.8776, 0.6906, 0.8773, 0.692, 0.8759, 0.6922, 0.8776, 0.6906, 0.8788, 0.6906, 0.8782, 0.692, 0.8773, 0.692, 0.8897, 0.3492, 0.8885, 0.3492, 0.8889, 0.3484, 0.7549, 0.004508, 0.7529, 0.004544, 0.7528, 0.002702, 0.7549, 0.002709, 0.7529, 0.004544, 0.7511, 0.004646, 0.7512, 0.00286, 0.7528, 0.002702, 0.005304, 4.074e-08, 0.005304, 0.001324, 0.003286, 0.001402, 0.003292, 0.0002993, 0.7549, 0.002709, 0.7528, 0.002702, 0.7529, 0.001271, 0.7549, 0.001157, 0.7528, 0.002702, 0.7512, 0.00286, 0.7515, 0.00161, 0.7529, 0.001271, 0.003292, 0.0002993, 0.003286, 0.001402, 0.001835, 0.001674, 0.001835, 0.0008715, 0.005304, 0.004839, 0.003278, 0.004839, 0.003212, 0.002941, 0.005304, 0.00299, 0.003278, 0.004839, 0.001451, 0.004839, 0.00154, 0.003003, 0.003212, 0.002941, 0.001451, 0.004839, 0.0, 0.004839, 0.0003327, 0.002999, 0.00154, 0.003003, 0.005304, 0.00299, 0.003212, 0.002941, 0.003286, 0.001402, 0.005304, 0.001324, 0.003212, 0.002941, 0.00154, 0.003003, 0.001835, 0.001674, 0.003286, 0.001402, 0.00154, 0.003003, 0.0003327, 0.002999, 0.0009551, 0.001674, 0.001835, 0.001674, 0.3761, 0.6882, 0.3761, 0.69, 0.374, 0.6901, 0.374, 0.6882, 0.3761, 0.69, 0.3761, 0.6916, 0.374, 0.6915, 0.374, 0.6901, 0.7549, 1.874e-06, 0.7549, 0.001157, 0.7529, 0.001271, 0.7529, 0.0003088, 0.374, 0.6882, 0.374, 0.6901, 0.3723, 0.6899, 0.3722, 0.6881, 0.374, 0.6901, 0.374, 0.6915, 0.3726, 0.6911, 0.3723, 0.6899, 0.374, 0.6915, 0.374, 0.6924, 0.3726, 0.6918, 0.3726, 0.6911, 0.001835, 0.0008715, 0.001835, 0.001674, 0.0009551, 0.001674, 0.2451, 0.6881, 0.2451, 0.6865, 0.2471, 0.6866, 0.2471, 0.6882, 0.2451, 0.6865, 0.2451, 0.6853, 0.2471, 0.6855, 0.2471, 0.6866, 0.3755, 0.3478, 0.3755, 0.3493, 0.3735, 0.3493, 0.3735, 0.3481, 0.2471, 0.6882, 0.2471, 0.6866, 0.2488, 0.6869, 0.2489, 0.6885, 0.2471, 0.6866, 0.2471, 0.6855, 0.2485, 0.6859, 0.2488, 0.6869, 0.3735, 0.3481, 0.3735, 0.3493, 0.3721, 0.3495, 0.3721, 0.3486, 0.3755, 0.3529, 0.3735, 0.3529, 0.3734, 0.3509, 0.3755, 0.351, 0.3735, 0.3529, 0.3717, 0.3528, 0.3718, 0.3509, 0.3734, 0.3509, 0.3717, 0.3528, 0.3702, 0.3526, 0.3706, 0.3508, 0.3718, 0.3509, 0.3755, 0.351, 0.3734, 0.3509, 0.3735, 0.3493, 0.3755, 0.3493, 0.3734, 0.3509, 0.3718, 0.3509, 0.3721, 0.3495, 0.3735, 0.3493, 0.3718, 0.3509, 0.3706, 0.3508, 0.3712, 0.3494, 0.3721, 0.3495, 0.005304, 0.3426, 0.005304, 0.3445, 0.003224, 0.3446, 0.003278, 0.3426, 0.005304, 0.3445, 0.005304, 0.3462, 0.003292, 0.3461, 0.003224, 0.3446, 0.005304, 0.3462, 0.005304, 0.3475, 0.003286, 0.3472, 0.003292, 0.3461, 0.003278, 0.3426, 0.003224, 0.3446, 0.001537, 0.3445, 0.001451, 0.3426, 0.003224, 0.3446, 0.003292, 0.3461, 0.001835, 0.3458, 0.001537, 0.3445, 0.003292, 0.3461, 0.003286, 0.3472, 0.001835, 0.3466, 0.001835, 0.3458, 0.3721, 0.3486, 0.3721, 0.3495, 0.3712, 0.3494, 0.8901, 0.8022, 0.89, 0.804, 0.8879, 0.8041, 0.888, 0.8022, 0.89, 0.804, 0.8899, 0.8057, 0.8879, 0.8056, 0.8879, 0.8041, 0.8899, 0.8057, 0.8898, 0.807, 0.8877, 0.8067, 0.8879, 0.8056, 0.888, 0.8022, 0.8879, 0.8041, 0.8861, 0.804, 0.8861, 0.8022, 0.8879, 0.8041, 0.8879, 0.8056, 0.8864, 0.8053, 0.8861, 0.804, 0.8879, 0.8056, 0.8877, 0.8067, 0.8863, 0.8061, 0.8864, 0.8053, 0.8845, 0.351, 0.8825, 0.351, 0.8824, 0.3491, 0.8845, 0.3491, 0.8825, 0.351, 0.8806, 0.351, 0.8807, 0.3492, 0.8824, 0.3491, 0.6221, 0.6868, 0.6235, 0.6866, 0.6236, 0.6885, 0.6224, 0.6886, 0.8845, 0.3491, 0.8824, 0.3491, 0.8825, 0.3476, 0.8845, 0.3475, 0.8824, 0.3491, 0.8807, 0.3492, 0.881, 0.3478, 0.8825, 0.3476, 0.6224, 0.6886, 0.6236, 0.6885, 0.6239, 0.6899, 0.623, 0.69, 0.6274, 0.6865, 0.6274, 0.6883, 0.6253, 0.6884, 0.6253, 0.6865, 0.6274, 0.6883, 0.6274, 0.6901, 0.6254, 0.6901, 0.6253, 0.6884, 0.8845, 0.8022, 0.8861, 0.8022, 0.8861, 0.804, 0.8848, 0.804, 0.6253, 0.6865, 0.6253, 0.6884, 0.6236, 0.6885, 0.6235, 0.6866, 0.6253, 0.6884, 0.6254, 0.6901, 0.6239, 0.6899, 0.6236, 0.6885, 0.6254, 0.6901, 0.6254, 0.6913, 0.6239, 0.6907, 0.6239, 0.6899, 0.8864, 0.8053, 0.8863, 0.8061, 0.8854, 0.8053, 0.8845, 0.5724, 0.8865, 0.5724, 0.8867, 0.5743, 0.8846, 0.5743, 0.8865, 0.5724, 0.8885, 0.5724, 0.8886, 0.5742, 0.8867, 0.5743, 0.8885, 0.5724, 0.8904, 0.5724, 0.8901, 0.5742, 0.8886, 0.5742, 0.8846, 0.5743, 0.8867, 0.5743, 0.887, 0.5758, 0.885, 0.5759, 0.8867, 0.5743, 0.8886, 0.5742, 0.8885, 0.5756, 0.887, 0.5758, 0.8886, 0.5742, 0.8901, 0.5742, 0.8897, 0.5756, 0.8885, 0.5756, 0.6269, 0.3511, 0.6249, 0.3512, 0.6248, 0.3493, 0.6269, 0.3493, 0.6249, 0.3512, 0.623, 0.3513, 0.6231, 0.3495, 0.6248, 0.3493, 0.8792, 0.6888, 0.8806, 0.6888, 0.8807, 0.6906, 0.8795, 0.6906, 0.6269, 0.3493, 0.6248, 0.3493, 0.6249, 0.3479, 0.6269, 0.3478, 0.6248, 0.3493, 0.6231, 0.3495, 0.6234, 0.3482, 0.6249, 0.3479, 0.8795, 0.6906, 0.8807, 0.6906, 0.881, 0.692, 0.8801, 0.692, 0.8845, 0.6888, 0.8845, 0.6906, 0.8824, 0.6907, 0.8825, 0.6888, 0.8845, 0.6906, 0.8845, 0.6923, 0.8825, 0.6922, 0.8824, 0.6907, 0.8855, 0.5772, 0.885, 0.5759, 0.887, 0.5758, 0.8874, 0.5769, 0.8825, 0.6888, 0.8824, 0.6907, 0.8807, 0.6906, 0.8806, 0.6888, 0.8824, 0.6907, 0.8825, 0.6922, 0.881, 0.692, 0.8807, 0.6906, 0.8874, 0.5769, 0.887, 0.5758, 0.8885, 0.5756, 0.8889, 0.5764, 0.8885, 0.5756, 0.8897, 0.5756, 0.8889, 0.5764, 0.9961, 0.004507, 0.9961, 0.002707, 0.9982, 0.002689, 0.9982, 0.004542, 0.9961, 0.002707, 0.9961, 0.001155, 0.9982, 0.001271, 0.9982, 0.002689, 0.6173, 0.6924, 0.6173, 0.6913, 0.6193, 0.6912, 0.6193, 0.6921, 0.9982, 0.004542, 0.9982, 0.002689, 0.9999, 0.002854, 1.0, 0.004644, 0.9982, 0.002689, 0.9982, 0.001271, 0.9996, 0.001608, 0.9999, 0.002854, 0.9982, 0.001271, 0.9982, 0.0003107, 0.9996, 0.0009073, 0.9996, 0.001608, 0.6173, 0.6879, 0.6193, 0.6879, 0.6194, 0.6897, 0.6173, 0.6897, 0.6193, 0.6879, 0.6211, 0.6878, 0.621, 0.6896, 0.6194, 0.6897, 0.7511, 0.004839, 0.7496, 0.004839, 0.7495, 0.002999, 0.7508, 0.003003, 0.6173, 0.6897, 0.6194, 0.6897, 0.6193, 0.6912, 0.6173, 0.6913, 0.6194, 0.6897, 0.621, 0.6896, 0.6207, 0.6908, 0.6193, 0.6912, 0.7508, 0.003003, 0.7495, 0.002999, 0.7492, 0.001674, 0.7501, 0.001674, 0.7458, 0.004839, 0.7458, 0.00299, 0.7479, 0.002931, 0.7478, 0.004839, 0.7458, 0.00299, 0.7458, 0.001324, 0.7478, 0.001405, 0.7479, 0.002931, 0.7458, 0.001324, 0.7458, 0.0, 0.7478, 0.0003035, 0.7478, 0.001405, 0.7478, 0.004839, 0.7479, 0.002931, 0.7495, 0.002999, 0.7496, 0.004839, 0.7479, 0.002931, 0.7478, 0.001405, 0.7492, 0.001674, 0.7495, 0.002999, 0.7478, 0.001405, 0.7478, 0.0003035, 0.7492, 0.0008715, 0.7492, 0.001674, 0.7492, 0.0008715, 0.7501, 0.001674, 0.7492, 0.001674, 0.003852, 0.6881, 0.001826, 0.6882, 0.001761, 0.6866, 0.003852, 0.6865, 0.001826, 0.6882, 5.581e-08, 0.6885, 8.886e-05, 0.687, 0.001761, 0.6866, 0.7458, 0.3475, 0.7458, 0.3462, 0.7478, 0.3461, 0.7478, 0.3472, 0.003852, 0.6865, 0.001761, 0.6866, 0.001835, 0.6855, 0.003852, 0.6853, 0.001761, 0.6866, 8.886e-05, 0.687, 0.0003841, 0.686, 0.001835, 0.6855, 0.7478, 0.3472, 0.7478, 0.3461, 0.7492, 0.3458, 0.7492, 0.3466, 0.7458, 0.3426, 0.7478, 0.3426, 0.7479, 0.3445, 0.7458, 0.3445, 0.7478, 0.3426, 0.7496, 0.3426, 0.7495, 0.3445, 0.7479, 0.3445, 0.6221, 0.3523, 0.6206, 0.3524, 0.6205, 0.3506, 0.6217, 0.3504, 0.7458, 0.3445, 0.7479, 0.3445, 0.7478, 0.3461, 0.7458, 0.3462, 0.7479, 0.3445, 0.7495, 0.3445, 0.7492, 0.3458, 0.7478, 0.3461, 0.6217, 0.3504, 0.6205, 0.3506, 0.6202, 0.3492, 0.6211, 0.3491, 0.6168, 0.3526, 0.6168, 0.3507, 0.6188, 0.3506, 0.6188, 0.3525, 0.6168, 0.3507, 0.6167, 0.349, 0.6188, 0.349, 0.6188, 0.3506, 0.6167, 0.349, 0.6167, 0.3475, 0.6188, 0.3478, 0.6188, 0.349, 0.6188, 0.3525, 0.6188, 0.3506, 0.6205, 0.3506, 0.6206, 0.3524, 0.6188, 0.3506, 0.6188, 0.349, 0.6202, 0.3492, 0.6205, 0.3506, 0.6188, 0.349, 0.6188, 0.3478, 0.6202, 0.3483, 0.6202, 0.3492, 0.6202, 0.3483, 0.6211, 0.3491, 0.6202, 0.3492, 0.7549, 0.004508, 0.7549, 0.3399, 0.7529, 0.3399, 0.7529, 0.004544, 0.7529, 0.004544, 0.7529, 0.3399, 0.7511, 0.34, 0.7511, 0.004646, 0.005304, 4.074e-08, 0.3755, 0.0, 0.3755, 0.001324, 0.005304, 0.001324, 0.005304, 0.001324, 0.3755, 0.001324, 0.3755, 0.00299, 0.005304, 0.00299, 0.005304, 0.00299, 0.3755, 0.00299, 0.3755, 0.004839, 0.005304, 0.004839, 0.8686, 0.6862, 0.8681, 0.3508, 0.8701, 0.3509, 0.8706, 0.6862, 0.8706, 0.6862, 0.8701, 0.3509, 0.8719, 0.351, 0.8724, 0.6863, 0.8792, 0.351, 0.8792, 0.6888, 0.8777, 0.6888, 0.8777, 0.351, 0.8777, 0.351, 0.8777, 0.6888, 0.8759, 0.6888, 0.8759, 0.351, 0.8759, 0.351, 0.8759, 0.6888, 0.8739, 0.6888, 0.8739, 0.351, 0.2451, 0.9995, 0.2451, 0.6881, 0.2471, 0.6882, 0.2471, 0.9997, 0.2471, 0.9997, 0.2471, 0.6882, 0.2489, 0.6885, 0.2489, 1.0, 0.3755, 0.3475, 0.005304, 0.3475, 0.005304, 0.3462, 0.3755, 0.3462, 0.3755, 0.3462, 0.005304, 0.3462, 0.005304, 0.3445, 0.3755, 0.3445, 0.3755, 0.3445, 0.005304, 0.3445, 0.005304, 0.3426, 0.3755, 0.3426, 0.3755, 0.3529, 0.3761, 0.6882, 0.374, 0.6882, 0.3735, 0.3529, 0.3735, 0.3529, 0.374, 0.6882, 0.3722, 0.6881, 0.3717, 0.3528, 2.233e-08, 0.3426, 0.0, 0.004839, 0.001451, 0.004839, 0.001451, 0.3426, 0.001451, 0.3426, 0.001451, 0.004839, 0.003278, 0.004839, 0.003278, 0.3426, 0.003278, 0.3426, 0.003278, 0.004839, 0.005304, 0.004839, 0.005304, 0.3426, 0.9961, 0.004507, 0.7549, 0.004508, 0.7549, 0.002709, 0.9961, 0.002707, 0.9961, 0.002707, 0.7549, 0.002709, 0.7549, 0.001157, 0.9961, 0.001155, 0.9961, 0.001155, 0.7549, 0.001157, 0.7549, 1.874e-06, 0.9961, 0.0, 0.6173, 0.6913, 0.3761, 0.6916, 0.3761, 0.69, 0.6173, 0.6897, 0.6173, 0.6897, 0.3761, 0.69, 0.3761, 0.6882, 0.6173, 0.6879, 0.2451, 0.6881, 0.003852, 0.6881, 0.003852, 0.6865, 0.2451, 0.6865, 0.2451, 0.6865, 0.003852, 0.6865, 0.003852, 0.6853, 0.2451, 0.6853, 0.3755, 0.3478, 0.6167, 0.3475, 0.6167, 0.349, 0.3755, 0.3493, 0.3755, 0.3493, 0.6167, 0.349, 0.6168, 0.3507, 0.3755, 0.351, 0.3755, 0.351, 0.6168, 0.3507, 0.6168, 0.3526, 0.3755, 0.3529, 0.7458, 0.3426, 0.7458, 0.004839, 0.7478, 0.004839, 0.7478, 0.3426, 0.7478, 0.3426, 0.7478, 0.004839, 0.7496, 0.004839, 0.7496, 0.3426, 0.7496, 0.3426, 0.7496, 0.004839, 0.7511, 0.004839, 0.7511, 0.3426, 0.6206, 0.3524, 0.6211, 0.6878, 0.6193, 0.6879, 0.6188, 0.3525, 0.6188, 0.3525, 0.6193, 0.6879, 0.6173, 0.6879, 0.6168, 0.3526, 0.9961, 0.3398, 0.9961, 0.004507, 0.9982, 0.004542, 0.9982, 0.3399, 0.9982, 0.3399, 0.9982, 0.004542, 1.0, 0.004644, 1.0, 0.34, 0.3755, 2.037e-08, 0.7458, 0.0, 0.7458, 0.001324, 0.3755, 0.001324, 0.3755, 0.001324, 0.7458, 0.001324, 0.7458, 0.00299, 0.3755, 0.00299, 0.3755, 0.00299, 0.7458, 0.00299, 0.7458, 0.004839, 0.3755, 0.004839, 0.003852, 0.6881, 0.003852, 0.9996, 0.001826, 0.9997, 0.001826, 0.6882, 0.001826, 0.6882, 0.001826, 0.9997, 0.0, 1.0, 5.581e-08, 0.6885, 0.7458, 0.3475, 0.3755, 0.3475, 0.3755, 0.3462, 0.7458, 0.3462, 0.7458, 0.3462, 0.3755, 0.3462, 0.3755, 0.3445, 0.7458, 0.3445, 0.7458, 0.3445, 0.3755, 0.3445, 0.3755, 0.3426, 0.7458, 0.3426, 0.6269, 0.3511, 0.6274, 0.6865, 0.6253, 0.6865, 0.6249, 0.3512, 0.6249, 0.3512, 0.6253, 0.6865, 0.6235, 0.6866, 0.623, 0.3513, 0.8792, 0.6888, 0.8792, 0.351, 0.8806, 0.351, 0.8806, 0.6888, 0.8806, 0.6888, 0.8806, 0.351, 0.8825, 0.351, 0.8825, 0.6888, 0.8825, 0.6888, 0.8825, 0.351, 0.8845, 0.351, 0.8845, 0.6888, 0.8901, 0.5821, 0.8901, 0.8022, 0.888, 0.8022, 0.888, 0.5821, 0.888, 0.5821, 0.888, 0.8022, 0.8861, 0.8022, 0.8861, 0.5821, 0.8861, 0.5821, 0.8861, 0.8022, 0.8845, 0.8022, 0.8845, 0.5821, 0.8686, 0.6898, 0.6274, 0.6901, 0.6274, 0.6883, 0.8686, 0.688, 0.8686, 0.688, 0.6274, 0.6883, 0.6274, 0.6865, 0.8686, 0.6862, 0.8845, 0.5724, 0.8845, 0.3523, 0.8865, 0.3523, 0.8865, 0.5724, 0.8865, 0.5724, 0.8865, 0.3523, 0.8885, 0.3523, 0.8885, 0.5724, 0.8885, 0.5724, 0.8885, 0.3523, 0.8904, 0.3523, 0.8904, 0.5724, 0.6269, 0.3478, 0.8681, 0.3475, 0.8681, 0.349, 0.6269, 0.3493, 0.6269, 0.3493, 0.8681, 0.349, 0.8681, 0.3508, 0.6269, 0.3511, 0.7549, 0.004508, 0.9961, 0.004507, 0.9961, 0.3398, 0.7549, 0.3399])
me_cube_000.use_remesh_preserve_volume = False
me_cube_000.use_remesh_preserve_attributes = False
me_cube_000.use_mirror_vertex_groups = False
me_cube_000.update()
me_cube_001 = bpy.data.meshes.new('Cube.001')
me_cube_001.from_pydata([(-1.0, -1.0, -1.0), (-1.0, -1.0, 1.0), (-1.0, 1.0, -1.0), (-1.0, 1.0, 1.0), (1.0, -1.0, -1.0), (1.0, -1.0, 1.0), (1.0, 1.0, -1.0), (1.0, 1.0, 1.0)], [], [(0, 1, 3, 2), (2, 3, 7, 6), (6, 7, 5, 4), (4, 5, 1, 0), (2, 6, 4, 0), (7, 3, 1, 5)])
_uv = me_cube_001.uv_layers.new(name='UVMap')
_uv.uv.foreach_set('vector', [0.0, 0.0, 1.0, 0.0, 1.0, 1.0, 0.0, 1.0, 0.0, 0.0, 1.0, 0.0, 1.0, 1.0, 0.0, 1.0, 0.0, 0.0, 1.0, 0.0, 1.0, 1.0, 0.0, 1.0, 0.0, 0.0, 1.0, 0.0, 1.0, 1.0, 0.0, 1.0, 0.0, 0.0, 1.0, 0.0, 1.0, 1.0, 0.0, 1.0, 0.0, 0.0, 1.0, 0.0, 1.0, 1.0, 0.0, 1.0])
me_cube_001.use_remesh_preserve_volume = False
me_cube_001.use_remesh_preserve_attributes = False
me_cube_001.use_mirror_vertex_groups = False
me_cube_001.update()

# ---- objects
ob_cube_001 = bpy.data.objects.new('Cube.001', me_cube_000)
ob_cube = bpy.data.objects.new('Cube', me_cube_001)
ob_lamp = bpy.data.objects.new('Lamp', light_lamp)
ob_camera = bpy.data.objects.new('Camera', cam_camera)

# ---- transforms, parenting, visibility, modifiers, constraints
ob_cube_001.location = (0.0, 0.0, 0.0)
ob_cube_001.scale = (0.03992, 0.9649, 0.9649)
ob_cube_001.lineart.crease_threshold = 0.0
ob_cube.location = (0.0, 0.0, 0.0)
ob_cube.scale = (0.02435, 1.0, 1.0)
ob_cube.lineart.crease_threshold = 0.0
ob_lamp.location = (4.076, 1.005, 5.904)
ob_lamp.rotation_euler = (0.6503, 0.05522, 1.866)
ob_lamp.lock_rotations_4d = False
ob_lamp.empty_display_type = 'ARROWS'
ob_lamp.color = (0.0, 0.0, 0.0, 0.0)
ob_lamp.lineart.crease_threshold = 0.0
ob_camera.location = (7.481, -6.508, 5.344)
ob_camera.rotation_euler = (1.109, 0.0, 0.8149)
ob_camera.lock_rotations_4d = False
ob_camera.empty_display_type = 'ARROWS'
ob_camera.color = (0.0, 0.0, 0.0, 0.0)
ob_camera.display_type = 'WIRE'
ob_camera.lineart.crease_threshold = 0.0

# ---- collection membership
col_collection_1.objects.link(ob_cube_001)
col_collection_1.objects.link(ob_cube)
col_collection_1.objects.link(ob_lamp)
col_collection_1.objects.link(ob_camera)

# ---- scene / render settings (as saved in the file)
scene.camera = ob_camera
scene.frame_start = 1; scene.frame_end = 250; scene.frame_set(1)
scene.render.engine = 'BLENDER_EEVEE_NEXT'
scene.render.resolution_percentage = 50
scene.render.dither_intensity = 0.0
scene.cycles.use_denoising = False
scene.cycles.samples = 128
scene.cycles.sampling_pattern = 'TABULATED_SOBOL'
scene.cycles.light_sampling_threshold = 0.0
scene.cycles.use_adaptive_sampling = False
scene.cycles.use_light_tree = False
scene.cycles.blur_glossy = 0.0
scene.cycles.sample_clamp_indirect = 0.0
scene.view_settings.view_transform = 'Standard'
bpy.context.view_layer.update()
